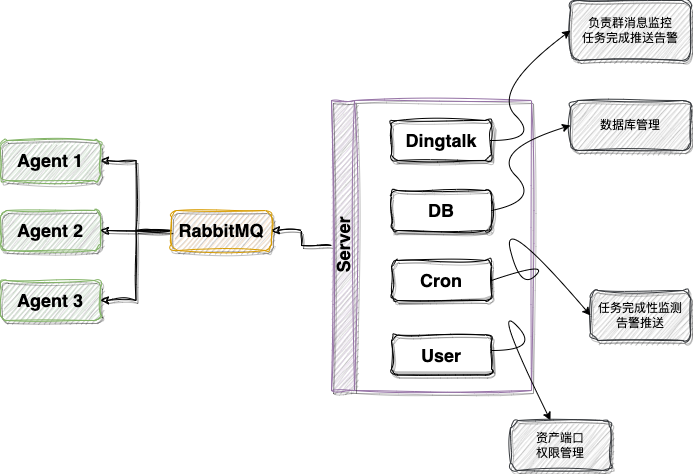

The diagram above was exported from draw.io. Its source (the exported page's mxGraphModel, read from the mxfile embedded in the PNG):
<mxGraphModel dx="1306" dy="804" grid="1" gridSize="10" guides="1" tooltips="1" connect="1" arrows="1" fold="1" page="1" pageScale="1" pageWidth="827" pageHeight="1169" math="0" shadow="0">
  <root>
    <mxCell id="0" />
    <mxCell id="1" parent="0" />
    <mxCell id="6dEt2CXa6CzRszyIflfo-8" value="&lt;font style=&quot;font-size: 18px;&quot;&gt;&lt;b&gt;Agent 3&lt;/b&gt;&lt;/font&gt;" style="rounded=1;whiteSpace=wrap;html=1;sketch=1;curveFitting=1;jiggle=2;shadow=1;fillColor=#d5e8d4;strokeColor=#82b366;" vertex="1" parent="1">
      <mxGeometry x="40" y="490" width="100" height="40" as="geometry" />
    </mxCell>
    <mxCell id="6dEt2CXa6CzRszyIflfo-9" value="&lt;font style=&quot;font-size: 18px;&quot;&gt;&lt;b&gt;Agent 1&lt;/b&gt;&lt;/font&gt;" style="rounded=1;whiteSpace=wrap;html=1;sketch=1;curveFitting=1;jiggle=2;shadow=1;fillColor=#d5e8d4;strokeColor=#82b366;" vertex="1" parent="1">
      <mxGeometry x="40" y="350" width="100" height="40" as="geometry" />
    </mxCell>
    <mxCell id="6dEt2CXa6CzRszyIflfo-10" value="&lt;font style=&quot;font-size: 18px;&quot;&gt;&lt;b&gt;Agent 2&lt;/b&gt;&lt;/font&gt;" style="rounded=1;whiteSpace=wrap;html=1;sketch=1;curveFitting=1;jiggle=2;shadow=1;fillColor=#d5e8d4;strokeColor=#82b366;" vertex="1" parent="1">
      <mxGeometry x="40" y="420" width="100" height="40" as="geometry" />
    </mxCell>
    <mxCell id="6dEt2CXa6CzRszyIflfo-13" style="edgeStyle=orthogonalEdgeStyle;rounded=0;orthogonalLoop=1;jettySize=auto;html=1;exitX=0;exitY=0.5;exitDx=0;exitDy=0;entryX=1;entryY=0.5;entryDx=0;entryDy=0;sketch=1;curveFitting=1;jiggle=2;shadow=1;" edge="1" parent="1" source="6dEt2CXa6CzRszyIflfo-11" target="6dEt2CXa6CzRszyIflfo-9">
      <mxGeometry relative="1" as="geometry" />
    </mxCell>
    <mxCell id="6dEt2CXa6CzRszyIflfo-14" style="edgeStyle=orthogonalEdgeStyle;rounded=0;orthogonalLoop=1;jettySize=auto;html=1;exitX=0;exitY=0.5;exitDx=0;exitDy=0;entryX=1;entryY=0.5;entryDx=0;entryDy=0;sketch=1;curveFitting=1;jiggle=2;shadow=1;" edge="1" parent="1" source="6dEt2CXa6CzRszyIflfo-11" target="6dEt2CXa6CzRszyIflfo-8">
      <mxGeometry relative="1" as="geometry" />
    </mxCell>
    <mxCell id="6dEt2CXa6CzRszyIflfo-15" style="edgeStyle=orthogonalEdgeStyle;rounded=0;orthogonalLoop=1;jettySize=auto;html=1;exitX=0;exitY=0.5;exitDx=0;exitDy=0;entryX=1;entryY=0.5;entryDx=0;entryDy=0;sketch=1;curveFitting=1;jiggle=2;shadow=1;" edge="1" parent="1" source="6dEt2CXa6CzRszyIflfo-11" target="6dEt2CXa6CzRszyIflfo-10">
      <mxGeometry relative="1" as="geometry" />
    </mxCell>
    <mxCell id="6dEt2CXa6CzRszyIflfo-11" value="&lt;font style=&quot;font-size: 18px;&quot;&gt;&lt;b&gt;RabbitMQ&lt;/b&gt;&lt;/font&gt;" style="rounded=1;whiteSpace=wrap;html=1;sketch=1;curveFitting=1;jiggle=2;shadow=1;fillColor=#ffe6cc;strokeColor=#d79b00;" vertex="1" parent="1">
      <mxGeometry x="211" y="420" width="100" height="40" as="geometry" />
    </mxCell>
    <mxCell id="6dEt2CXa6CzRszyIflfo-22" value="" style="edgeStyle=orthogonalEdgeStyle;rounded=0;orthogonalLoop=1;jettySize=auto;html=1;sketch=1;curveFitting=1;jiggle=2;shadow=1;" edge="1" parent="1" source="6dEt2CXa6CzRszyIflfo-21" target="6dEt2CXa6CzRszyIflfo-11">
      <mxGeometry relative="1" as="geometry" />
    </mxCell>
    <mxCell id="6dEt2CXa6CzRszyIflfo-21" value="&lt;font style=&quot;font-size: 18px;&quot;&gt;Server&lt;/font&gt;" style="swimlane;horizontal=0;whiteSpace=wrap;html=1;sketch=1;curveFitting=1;jiggle=2;shadow=1;fillColor=#e1d5e7;strokeColor=#9673a6;" vertex="1" parent="1">
      <mxGeometry x="371" y="310" width="200" height="290" as="geometry" />
    </mxCell>
    <mxCell id="6dEt2CXa6CzRszyIflfo-23" value="&lt;span style=&quot;font-size: 18px;&quot;&gt;&lt;b&gt;Dingtalk&lt;/b&gt;&lt;/span&gt;" style="rounded=1;whiteSpace=wrap;html=1;sketch=1;curveFitting=1;jiggle=2;shadow=1;" vertex="1" parent="6dEt2CXa6CzRszyIflfo-21">
      <mxGeometry x="60" y="20" width="100" height="40" as="geometry" />
    </mxCell>
    <mxCell id="6dEt2CXa6CzRszyIflfo-24" value="&lt;font style=&quot;font-size: 18px;&quot;&gt;&lt;b&gt;DB&lt;/b&gt;&lt;/font&gt;" style="rounded=1;whiteSpace=wrap;html=1;sketch=1;curveFitting=1;jiggle=2;shadow=1;" vertex="1" parent="6dEt2CXa6CzRszyIflfo-21">
      <mxGeometry x="60" y="90" width="100" height="40" as="geometry" />
    </mxCell>
    <mxCell id="6dEt2CXa6CzRszyIflfo-31" value="&lt;font style=&quot;font-size: 18px;&quot;&gt;&lt;b&gt;Cron&lt;/b&gt;&lt;/font&gt;" style="rounded=1;whiteSpace=wrap;html=1;sketch=1;curveFitting=1;jiggle=2;shadow=1;" vertex="1" parent="6dEt2CXa6CzRszyIflfo-21">
      <mxGeometry x="60" y="160" width="100" height="40" as="geometry" />
    </mxCell>
    <mxCell id="6dEt2CXa6CzRszyIflfo-34" value="&lt;font style=&quot;font-size: 18px;&quot;&gt;&lt;b&gt;User&lt;/b&gt;&lt;/font&gt;" style="rounded=1;whiteSpace=wrap;html=1;sketch=1;curveFitting=1;jiggle=2;shadow=1;" vertex="1" parent="6dEt2CXa6CzRszyIflfo-21">
      <mxGeometry x="60" y="234.5" width="100" height="40" as="geometry" />
    </mxCell>
    <mxCell id="6dEt2CXa6CzRszyIflfo-36" value="" style="curved=1;endArrow=classic;html=1;rounded=0;" edge="1" parent="6dEt2CXa6CzRszyIflfo-21">
      <mxGeometry width="50" height="50" relative="1" as="geometry">
        <mxPoint x="160" y="250" as="sourcePoint" />
        <mxPoint x="219" y="320" as="targetPoint" />
        <Array as="points">
          <mxPoint x="210" y="250" />
          <mxPoint x="160" y="200" />
        </Array>
      </mxGeometry>
    </mxCell>
    <mxCell id="6dEt2CXa6CzRszyIflfo-25" value="&lt;font style=&quot;font-size: 12px;&quot;&gt;负责群消息监控&lt;br&gt;任务完成推送告警&lt;/font&gt;" style="rounded=1;whiteSpace=wrap;html=1;sketch=1;curveFitting=1;jiggle=2;shadow=1;fillColor=#eeeeee;strokeColor=#36393d;" vertex="1" parent="1">
      <mxGeometry x="610" y="210" width="120" height="60" as="geometry" />
    </mxCell>
    <mxCell id="6dEt2CXa6CzRszyIflfo-27" value="" style="curved=1;endArrow=classic;html=1;rounded=0;" edge="1" parent="1">
      <mxGeometry width="50" height="50" relative="1" as="geometry">
        <mxPoint x="530" y="350" as="sourcePoint" />
        <mxPoint x="610" y="240" as="targetPoint" />
        <Array as="points">
          <mxPoint x="580" y="350" />
          <mxPoint x="530" y="300" />
        </Array>
      </mxGeometry>
    </mxCell>
    <mxCell id="6dEt2CXa6CzRszyIflfo-29" value="&lt;font style=&quot;font-size: 12px;&quot;&gt;数据库管理&lt;/font&gt;" style="rounded=1;whiteSpace=wrap;html=1;sketch=1;curveFitting=1;jiggle=2;shadow=1;fillColor=#eeeeee;strokeColor=#36393d;" vertex="1" parent="1">
      <mxGeometry x="610" y="310" width="120" height="50" as="geometry" />
    </mxCell>
    <mxCell id="6dEt2CXa6CzRszyIflfo-30" value="" style="curved=1;endArrow=classic;html=1;rounded=0;entryX=0;entryY=0.5;entryDx=0;entryDy=0;exitX=1;exitY=0.5;exitDx=0;exitDy=0;" edge="1" parent="1" source="6dEt2CXa6CzRszyIflfo-24" target="6dEt2CXa6CzRszyIflfo-29">
      <mxGeometry width="50" height="50" relative="1" as="geometry">
        <mxPoint x="530" y="410" as="sourcePoint" />
        <mxPoint x="610" y="300" as="targetPoint" />
        <Array as="points">
          <mxPoint x="580" y="410" />
          <mxPoint x="530" y="360" />
        </Array>
      </mxGeometry>
    </mxCell>
    <mxCell id="6dEt2CXa6CzRszyIflfo-32" value="任务完成性监测&lt;br&gt;告警推送" style="rounded=1;whiteSpace=wrap;html=1;sketch=1;curveFitting=1;jiggle=2;shadow=1;fillColor=#eeeeee;strokeColor=#36393d;" vertex="1" parent="1">
      <mxGeometry x="630" y="500" width="100" height="50" as="geometry" />
    </mxCell>
    <mxCell id="6dEt2CXa6CzRszyIflfo-33" value="" style="curved=1;endArrow=classic;html=1;rounded=0;entryX=0;entryY=0.5;entryDx=0;entryDy=0;exitX=1;exitY=0.5;exitDx=0;exitDy=0;" edge="1" parent="1" source="6dEt2CXa6CzRszyIflfo-31" target="6dEt2CXa6CzRszyIflfo-32">
      <mxGeometry width="50" height="50" relative="1" as="geometry">
        <mxPoint x="541" y="480" as="sourcePoint" />
        <mxPoint x="620" y="400" as="targetPoint" />
        <Array as="points">
          <mxPoint x="590" y="470" />
          <mxPoint x="560" y="500" />
          <mxPoint x="540" y="420" />
        </Array>
      </mxGeometry>
    </mxCell>
    <mxCell id="6dEt2CXa6CzRszyIflfo-38" value="资产端口&lt;br&gt;权限管理" style="rounded=1;whiteSpace=wrap;html=1;sketch=1;curveFitting=1;jiggle=2;shadow=1;fillColor=#eeeeee;strokeColor=#36393d;" vertex="1" parent="1">
      <mxGeometry x="550" y="630" width="100" height="50" as="geometry" />
    </mxCell>
  </root>
</mxGraphModel>